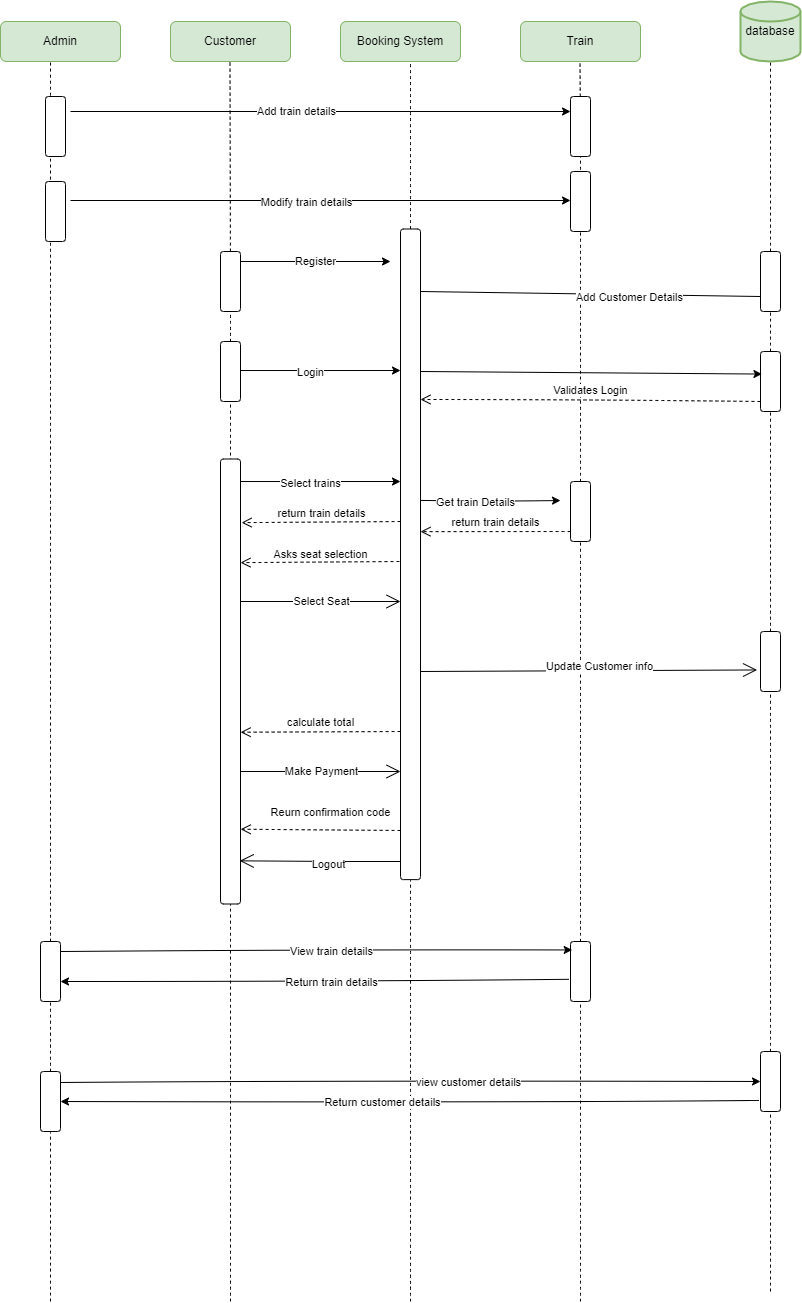

The diagram above was exported from draw.io. Its source (the exported page's mxGraphModel, read from the mxfile embedded in the PNG):
<mxGraphModel dx="868" dy="425" grid="1" gridSize="10" guides="1" tooltips="1" connect="1" arrows="1" fold="1" page="1" pageScale="1" pageWidth="850" pageHeight="1100" math="0" shadow="0">
  <root>
    <mxCell id="0" />
    <mxCell id="1" parent="0" />
    <mxCell id="k6K8BugZYaG1iPW2OyRe-1" value="Admin" style="whiteSpace=wrap;html=1;rounded=1;fillColor=#d5e8d4;strokeColor=#82b366;" parent="1" vertex="1">
      <mxGeometry x="70" y="40" width="120" height="40" as="geometry" />
    </mxCell>
    <mxCell id="k6K8BugZYaG1iPW2OyRe-2" value="Customer" style="whiteSpace=wrap;html=1;rounded=1;fillColor=#d5e8d4;strokeColor=#82b366;" parent="1" vertex="1">
      <mxGeometry x="240" y="40" width="120" height="40" as="geometry" />
    </mxCell>
    <mxCell id="k6K8BugZYaG1iPW2OyRe-3" value="Booking System" style="whiteSpace=wrap;html=1;rounded=1;fillColor=#d5e8d4;strokeColor=#82b366;" parent="1" vertex="1">
      <mxGeometry x="410" y="40" width="120" height="40" as="geometry" />
    </mxCell>
    <mxCell id="k6K8BugZYaG1iPW2OyRe-4" value="Train" style="whiteSpace=wrap;html=1;rounded=1;fillColor=#d5e8d4;strokeColor=#82b366;" parent="1" vertex="1">
      <mxGeometry x="590" y="40" width="120" height="40" as="geometry" />
    </mxCell>
    <mxCell id="k6K8BugZYaG1iPW2OyRe-5" value="" style="endArrow=none;dashed=1;html=1;curved=1;startArrow=none;" parent="1" source="k6K8BugZYaG1iPW2OyRe-57" edge="1">
      <mxGeometry width="50" height="50" relative="1" as="geometry">
        <mxPoint x="120" y="1110" as="sourcePoint" />
        <mxPoint x="120" y="80" as="targetPoint" />
      </mxGeometry>
    </mxCell>
    <mxCell id="k6K8BugZYaG1iPW2OyRe-6" value="" style="endArrow=none;dashed=1;html=1;startArrow=none;curved=1;" parent="1" source="k6K8BugZYaG1iPW2OyRe-20" edge="1">
      <mxGeometry width="50" height="50" relative="1" as="geometry">
        <mxPoint x="299.5" y="771.5999755859375" as="sourcePoint" />
        <mxPoint x="299.5" y="80" as="targetPoint" />
      </mxGeometry>
    </mxCell>
    <mxCell id="k6K8BugZYaG1iPW2OyRe-7" value="" style="endArrow=none;dashed=1;html=1;startArrow=none;curved=1;" parent="1" source="k6K8BugZYaG1iPW2OyRe-24" edge="1">
      <mxGeometry width="50" height="50" relative="1" as="geometry">
        <mxPoint x="480" y="771.5999755859375" as="sourcePoint" />
        <mxPoint x="480" y="80" as="targetPoint" />
      </mxGeometry>
    </mxCell>
    <mxCell id="k6K8BugZYaG1iPW2OyRe-8" value="" style="endArrow=none;dashed=1;html=1;startArrow=none;curved=1;" parent="1" source="k6K8BugZYaG1iPW2OyRe-12" edge="1">
      <mxGeometry width="50" height="50" relative="1" as="geometry">
        <mxPoint x="649.5" y="771.5999755859375" as="sourcePoint" />
        <mxPoint x="649.5" y="80" as="targetPoint" />
      </mxGeometry>
    </mxCell>
    <mxCell id="k6K8BugZYaG1iPW2OyRe-9" value="" style="endArrow=none;dashed=1;html=1;startArrow=none;curved=1;" parent="1" source="k6K8BugZYaG1iPW2OyRe-26" edge="1">
      <mxGeometry width="50" height="50" relative="1" as="geometry">
        <mxPoint x="840" y="771.5999755859375" as="sourcePoint" />
        <mxPoint x="840" y="80" as="targetPoint" />
      </mxGeometry>
    </mxCell>
    <mxCell id="k6K8BugZYaG1iPW2OyRe-10" value="database" style="strokeWidth=2;html=1;shape=mxgraph.flowchart.database;whiteSpace=wrap;rounded=1;fillColor=#d5e8d4;strokeColor=#82b366;" parent="1" vertex="1">
      <mxGeometry x="810" y="20" width="60" height="60" as="geometry" />
    </mxCell>
    <mxCell id="k6K8BugZYaG1iPW2OyRe-11" value="" style="whiteSpace=wrap;html=1;rotation=90;rounded=1;" parent="1" vertex="1">
      <mxGeometry x="95" y="135" width="60" height="20" as="geometry" />
    </mxCell>
    <mxCell id="k6K8BugZYaG1iPW2OyRe-12" value="" style="whiteSpace=wrap;html=1;rotation=90;rounded=1;" parent="1" vertex="1">
      <mxGeometry x="620" y="135" width="60" height="20" as="geometry" />
    </mxCell>
    <mxCell id="k6K8BugZYaG1iPW2OyRe-13" value="" style="endArrow=none;dashed=1;html=1;startArrow=none;curved=1;" parent="1" source="k6K8BugZYaG1iPW2OyRe-44" target="k6K8BugZYaG1iPW2OyRe-12" edge="1">
      <mxGeometry width="50" height="50" relative="1" as="geometry">
        <mxPoint x="649.5" y="771.5999755859375" as="sourcePoint" />
        <mxPoint x="649.5" y="80" as="targetPoint" />
      </mxGeometry>
    </mxCell>
    <mxCell id="k6K8BugZYaG1iPW2OyRe-14" value="" style="whiteSpace=wrap;html=1;rotation=90;rounded=1;" parent="1" vertex="1">
      <mxGeometry x="620" y="210" width="60" height="20" as="geometry" />
    </mxCell>
    <mxCell id="k6K8BugZYaG1iPW2OyRe-15" value="" style="whiteSpace=wrap;html=1;rotation=90;rounded=1;" parent="1" vertex="1">
      <mxGeometry x="95" y="220" width="60" height="20" as="geometry" />
    </mxCell>
    <mxCell id="k6K8BugZYaG1iPW2OyRe-16" value="" style="endArrow=classic;html=1;entryX=0.25;entryY=1;entryDx=0;entryDy=0;curved=1;" parent="1" target="k6K8BugZYaG1iPW2OyRe-12" edge="1">
      <mxGeometry width="50" height="50" relative="1" as="geometry">
        <mxPoint x="140" y="130" as="sourcePoint" />
        <mxPoint x="190" y="80" as="targetPoint" />
      </mxGeometry>
    </mxCell>
    <mxCell id="k6K8BugZYaG1iPW2OyRe-17" value="Add train details" style="edgeLabel;html=1;align=center;verticalAlign=middle;resizable=0;points=[];rounded=1;" parent="k6K8BugZYaG1iPW2OyRe-16" vertex="1" connectable="0">
      <mxGeometry x="-0.1008" y="1" relative="1" as="geometry">
        <mxPoint as="offset" />
      </mxGeometry>
    </mxCell>
    <mxCell id="k6K8BugZYaG1iPW2OyRe-18" value="" style="endArrow=classic;html=1;entryX=0.25;entryY=1;entryDx=0;entryDy=0;curved=1;" parent="1" edge="1">
      <mxGeometry width="50" height="50" relative="1" as="geometry">
        <mxPoint x="140" y="219" as="sourcePoint" />
        <mxPoint x="640" y="219" as="targetPoint" />
      </mxGeometry>
    </mxCell>
    <mxCell id="k6K8BugZYaG1iPW2OyRe-19" value="Modify train details" style="edgeLabel;html=1;align=center;verticalAlign=middle;resizable=0;points=[];rounded=1;" parent="k6K8BugZYaG1iPW2OyRe-18" vertex="1" connectable="0">
      <mxGeometry x="-0.0608" y="-1" relative="1" as="geometry">
        <mxPoint as="offset" />
      </mxGeometry>
    </mxCell>
    <mxCell id="k6K8BugZYaG1iPW2OyRe-20" value="" style="whiteSpace=wrap;html=1;rotation=90;rounded=1;" parent="1" vertex="1">
      <mxGeometry x="270" y="290" width="60" height="20" as="geometry" />
    </mxCell>
    <mxCell id="k6K8BugZYaG1iPW2OyRe-21" value="" style="endArrow=none;dashed=1;html=1;startArrow=none;curved=1;" parent="1" source="k6K8BugZYaG1iPW2OyRe-22" target="k6K8BugZYaG1iPW2OyRe-20" edge="1">
      <mxGeometry width="50" height="50" relative="1" as="geometry">
        <mxPoint x="299.5" y="771.5999755859375" as="sourcePoint" />
        <mxPoint x="299.5" y="80" as="targetPoint" />
      </mxGeometry>
    </mxCell>
    <mxCell id="k6K8BugZYaG1iPW2OyRe-22" value="" style="whiteSpace=wrap;html=1;rotation=90;rounded=1;" parent="1" vertex="1">
      <mxGeometry x="270" y="380" width="60" height="20" as="geometry" />
    </mxCell>
    <mxCell id="k6K8BugZYaG1iPW2OyRe-23" value="" style="endArrow=none;dashed=1;html=1;startArrow=none;curved=1;" parent="1" target="k6K8BugZYaG1iPW2OyRe-22" edge="1">
      <mxGeometry width="50" height="50" relative="1" as="geometry">
        <mxPoint x="300" y="1320" as="sourcePoint" />
        <mxPoint x="299.9681933825773" y="330" as="targetPoint" />
      </mxGeometry>
    </mxCell>
    <mxCell id="k6K8BugZYaG1iPW2OyRe-24" value="" style="whiteSpace=wrap;html=1;rotation=90;rounded=1;" parent="1" vertex="1">
      <mxGeometry x="154.7" y="562.81" width="650.62" height="20" as="geometry" />
    </mxCell>
    <mxCell id="k6K8BugZYaG1iPW2OyRe-25" value="" style="endArrow=none;dashed=1;html=1;curved=1;" parent="1" target="k6K8BugZYaG1iPW2OyRe-24" edge="1">
      <mxGeometry width="50" height="50" relative="1" as="geometry">
        <mxPoint x="480" y="1320" as="sourcePoint" />
        <mxPoint x="480" y="80" as="targetPoint" />
      </mxGeometry>
    </mxCell>
    <mxCell id="k6K8BugZYaG1iPW2OyRe-26" value="" style="whiteSpace=wrap;html=1;rotation=90;rounded=1;" parent="1" vertex="1">
      <mxGeometry x="810" y="290" width="60" height="20" as="geometry" />
    </mxCell>
    <mxCell id="k6K8BugZYaG1iPW2OyRe-27" value="" style="endArrow=none;dashed=1;html=1;startArrow=none;curved=1;" parent="1" source="k6K8BugZYaG1iPW2OyRe-28" target="k6K8BugZYaG1iPW2OyRe-26" edge="1">
      <mxGeometry width="50" height="50" relative="1" as="geometry">
        <mxPoint x="840" y="771.5999755859375" as="sourcePoint" />
        <mxPoint x="840" y="80" as="targetPoint" />
      </mxGeometry>
    </mxCell>
    <mxCell id="k6K8BugZYaG1iPW2OyRe-28" value="" style="whiteSpace=wrap;html=1;rotation=90;rounded=1;" parent="1" vertex="1">
      <mxGeometry x="810" y="390" width="60" height="20" as="geometry" />
    </mxCell>
    <mxCell id="k6K8BugZYaG1iPW2OyRe-29" value="" style="endArrow=none;dashed=1;html=1;startArrow=none;curved=1;" parent="1" source="k6K8BugZYaG1iPW2OyRe-49" target="k6K8BugZYaG1iPW2OyRe-28" edge="1">
      <mxGeometry width="50" height="50" relative="1" as="geometry">
        <mxPoint x="840" y="771.5999755859375" as="sourcePoint" />
        <mxPoint x="840" y="310" as="targetPoint" />
      </mxGeometry>
    </mxCell>
    <mxCell id="k6K8BugZYaG1iPW2OyRe-30" value="Register" style="endArrow=classic;html=1;curved=1;" parent="1" edge="1">
      <mxGeometry width="50" height="50" relative="1" as="geometry">
        <mxPoint x="310" y="280" as="sourcePoint" />
        <mxPoint x="460" y="280" as="targetPoint" />
      </mxGeometry>
    </mxCell>
    <mxCell id="k6K8BugZYaG1iPW2OyRe-31" value="" style="endArrow=classic;html=1;entryX=0.073;entryY=1;entryDx=0;entryDy=0;entryPerimeter=0;curved=1;" parent="1" edge="1">
      <mxGeometry width="50" height="50" relative="1" as="geometry">
        <mxPoint x="310" y="389.02" as="sourcePoint" />
        <mxPoint x="470" y="389.0049999999999" as="targetPoint" />
      </mxGeometry>
    </mxCell>
    <mxCell id="k6K8BugZYaG1iPW2OyRe-32" value="Login" style="edgeLabel;html=1;align=center;verticalAlign=middle;resizable=0;points=[];rounded=1;" parent="k6K8BugZYaG1iPW2OyRe-31" vertex="1" connectable="0">
      <mxGeometry x="0.46" relative="1" as="geometry">
        <mxPoint x="-47" y="1" as="offset" />
      </mxGeometry>
    </mxCell>
    <mxCell id="k6K8BugZYaG1iPW2OyRe-33" value="" style="endArrow=none;html=1;entryX=0.75;entryY=1;entryDx=0;entryDy=0;curved=1;" parent="1" target="k6K8BugZYaG1iPW2OyRe-26" edge="1">
      <mxGeometry width="50" height="50" relative="1" as="geometry">
        <mxPoint x="490" y="310" as="sourcePoint" />
        <mxPoint x="540" y="260" as="targetPoint" />
      </mxGeometry>
    </mxCell>
    <mxCell id="k6K8BugZYaG1iPW2OyRe-34" value="Add Customer Details" style="edgeLabel;html=1;align=center;verticalAlign=middle;resizable=0;points=[];rounded=1;" parent="k6K8BugZYaG1iPW2OyRe-33" vertex="1" connectable="0">
      <mxGeometry x="0.2284" y="-2" relative="1" as="geometry">
        <mxPoint as="offset" />
      </mxGeometry>
    </mxCell>
    <mxCell id="k6K8BugZYaG1iPW2OyRe-35" value="" style="endArrow=classic;html=1;entryX=0.376;entryY=0.928;entryDx=0;entryDy=0;entryPerimeter=0;curved=1;" parent="1" target="k6K8BugZYaG1iPW2OyRe-28" edge="1">
      <mxGeometry width="50" height="50" relative="1" as="geometry">
        <mxPoint x="490" y="390" as="sourcePoint" />
        <mxPoint x="540" y="340" as="targetPoint" />
      </mxGeometry>
    </mxCell>
    <mxCell id="k6K8BugZYaG1iPW2OyRe-36" value="Validates Login" style="html=1;verticalAlign=bottom;endArrow=open;dashed=1;endSize=8;curved=1;" parent="1" edge="1">
      <mxGeometry relative="1" as="geometry">
        <mxPoint x="830" y="420" as="sourcePoint" />
        <mxPoint x="490" y="418" as="targetPoint" />
        <Array as="points">
          <mxPoint x="660" y="418" />
        </Array>
      </mxGeometry>
    </mxCell>
    <mxCell id="k6K8BugZYaG1iPW2OyRe-37" value="" style="whiteSpace=wrap;html=1;rotation=90;rounded=1;" parent="1" vertex="1">
      <mxGeometry x="77.5" y="690" width="445" height="20" as="geometry" />
    </mxCell>
    <mxCell id="k6K8BugZYaG1iPW2OyRe-38" value="return train details" style="html=1;verticalAlign=bottom;endArrow=open;dashed=1;endSize=8;entryX=0.143;entryY=-0.056;entryDx=0;entryDy=0;entryPerimeter=0;curved=1;" parent="1" target="k6K8BugZYaG1iPW2OyRe-37" edge="1">
      <mxGeometry relative="1" as="geometry">
        <mxPoint x="470" y="540" as="sourcePoint" />
        <mxPoint x="390" y="540" as="targetPoint" />
      </mxGeometry>
    </mxCell>
    <mxCell id="k6K8BugZYaG1iPW2OyRe-39" value="Asks seat selection" style="html=1;verticalAlign=bottom;endArrow=open;dashed=1;endSize=8;entryX=0.143;entryY=-0.056;entryDx=0;entryDy=0;entryPerimeter=0;curved=1;" parent="1" edge="1">
      <mxGeometry x="-0.007" y="1" relative="1" as="geometry">
        <mxPoint x="468.8800000000001" y="580" as="sourcePoint" />
        <mxPoint x="310" y="581.135" as="targetPoint" />
        <mxPoint as="offset" />
      </mxGeometry>
    </mxCell>
    <mxCell id="k6K8BugZYaG1iPW2OyRe-40" value="" style="endArrow=classic;html=1;entryX=0.073;entryY=1;entryDx=0;entryDy=0;entryPerimeter=0;curved=1;" parent="1" edge="1">
      <mxGeometry width="50" height="50" relative="1" as="geometry">
        <mxPoint x="310" y="500.02" as="sourcePoint" />
        <mxPoint x="470" y="500.0049999999999" as="targetPoint" />
      </mxGeometry>
    </mxCell>
    <mxCell id="k6K8BugZYaG1iPW2OyRe-41" value="Select trains" style="edgeLabel;html=1;align=center;verticalAlign=middle;resizable=0;points=[];rounded=1;" parent="k6K8BugZYaG1iPW2OyRe-40" vertex="1" connectable="0">
      <mxGeometry x="0.46" relative="1" as="geometry">
        <mxPoint x="-47" y="1" as="offset" />
      </mxGeometry>
    </mxCell>
    <mxCell id="k6K8BugZYaG1iPW2OyRe-42" value="" style="endArrow=open;endFill=1;endSize=12;html=1;curved=1;" parent="1" edge="1">
      <mxGeometry width="160" relative="1" as="geometry">
        <mxPoint x="310" y="620" as="sourcePoint" />
        <mxPoint x="470" y="620" as="targetPoint" />
      </mxGeometry>
    </mxCell>
    <mxCell id="k6K8BugZYaG1iPW2OyRe-43" value="Select Seat" style="edgeLabel;html=1;align=center;verticalAlign=middle;resizable=0;points=[];rounded=1;" parent="k6K8BugZYaG1iPW2OyRe-42" vertex="1" connectable="0">
      <mxGeometry x="-0.196" y="1" relative="1" as="geometry">
        <mxPoint x="16" as="offset" />
      </mxGeometry>
    </mxCell>
    <mxCell id="k6K8BugZYaG1iPW2OyRe-44" value="" style="whiteSpace=wrap;html=1;rotation=90;rounded=1;" parent="1" vertex="1">
      <mxGeometry x="620" y="520" width="60" height="20" as="geometry" />
    </mxCell>
    <mxCell id="k6K8BugZYaG1iPW2OyRe-45" value="" style="endArrow=none;dashed=1;html=1;curved=1;startArrow=none;" parent="1" source="k6K8BugZYaG1iPW2OyRe-59" target="k6K8BugZYaG1iPW2OyRe-44" edge="1">
      <mxGeometry width="50" height="50" relative="1" as="geometry">
        <mxPoint x="650" y="1060" as="sourcePoint" />
        <mxPoint x="649.9760612821824" y="175" as="targetPoint" />
      </mxGeometry>
    </mxCell>
    <mxCell id="k6K8BugZYaG1iPW2OyRe-46" value="Get" style="endArrow=classic;html=1;curved=1;" parent="1" edge="1">
      <mxGeometry width="50" height="50" relative="1" as="geometry">
        <mxPoint x="490" y="518.9000000000001" as="sourcePoint" />
        <mxPoint x="630" y="519" as="targetPoint" />
        <Array as="points">
          <mxPoint x="560" y="520" />
        </Array>
      </mxGeometry>
    </mxCell>
    <mxCell id="k6K8BugZYaG1iPW2OyRe-47" value="Get train Details" style="edgeLabel;html=1;align=center;verticalAlign=middle;resizable=0;points=[];rounded=1;" parent="k6K8BugZYaG1iPW2OyRe-46" vertex="1" connectable="0">
      <mxGeometry x="0.46" relative="1" as="geometry">
        <mxPoint x="-47" y="1" as="offset" />
      </mxGeometry>
    </mxCell>
    <mxCell id="k6K8BugZYaG1iPW2OyRe-48" value="return train details" style="html=1;verticalAlign=bottom;endArrow=open;dashed=1;endSize=8;entryX=0.143;entryY=-0.056;entryDx=0;entryDy=0;entryPerimeter=0;curved=1;" parent="1" edge="1">
      <mxGeometry relative="1" as="geometry">
        <mxPoint x="640" y="550" as="sourcePoint" />
        <mxPoint x="490" y="550.135" as="targetPoint" />
      </mxGeometry>
    </mxCell>
    <mxCell id="k6K8BugZYaG1iPW2OyRe-49" value="" style="whiteSpace=wrap;html=1;rotation=90;rounded=1;" parent="1" vertex="1">
      <mxGeometry x="810" y="670" width="60" height="20" as="geometry" />
    </mxCell>
    <mxCell id="k6K8BugZYaG1iPW2OyRe-50" value="" style="endArrow=none;dashed=1;html=1;curved=1;startArrow=none;" parent="1" source="k6K8BugZYaG1iPW2OyRe-67" target="k6K8BugZYaG1iPW2OyRe-49" edge="1">
      <mxGeometry width="50" height="50" relative="1" as="geometry">
        <mxPoint x="840" y="1310" as="sourcePoint" />
        <mxPoint x="840" y="430" as="targetPoint" />
      </mxGeometry>
    </mxCell>
    <mxCell id="k6K8BugZYaG1iPW2OyRe-51" value="" style="endArrow=open;endFill=1;endSize=12;html=1;entryX=0.641;entryY=1.172;entryDx=0;entryDy=0;entryPerimeter=0;curved=1;" parent="1" target="k6K8BugZYaG1iPW2OyRe-49" edge="1">
      <mxGeometry width="160" relative="1" as="geometry">
        <mxPoint x="490" y="690" as="sourcePoint" />
        <mxPoint x="650" y="690" as="targetPoint" />
      </mxGeometry>
    </mxCell>
    <mxCell id="k6K8BugZYaG1iPW2OyRe-52" value="Update Customer info" style="edgeLabel;html=1;align=center;verticalAlign=middle;resizable=0;points=[];rounded=1;" parent="k6K8BugZYaG1iPW2OyRe-51" vertex="1" connectable="0">
      <mxGeometry x="0.7798" y="-1" relative="1" as="geometry">
        <mxPoint x="-122" y="-5" as="offset" />
      </mxGeometry>
    </mxCell>
    <mxCell id="k6K8BugZYaG1iPW2OyRe-53" value="calculate total" style="html=1;verticalAlign=bottom;endArrow=open;dashed=1;endSize=8;entryX=0.614;entryY=-0.006;entryDx=0;entryDy=0;entryPerimeter=0;curved=1;" parent="1" target="k6K8BugZYaG1iPW2OyRe-37" edge="1">
      <mxGeometry relative="1" as="geometry">
        <mxPoint x="470" y="750" as="sourcePoint" />
        <mxPoint x="320" y="750" as="targetPoint" />
      </mxGeometry>
    </mxCell>
    <mxCell id="k6K8BugZYaG1iPW2OyRe-54" value="dfdf" style="endArrow=open;endFill=1;endSize=12;html=1;curved=1;" parent="1" edge="1">
      <mxGeometry width="160" relative="1" as="geometry">
        <mxPoint x="310" y="790" as="sourcePoint" />
        <mxPoint x="470" y="790" as="targetPoint" />
      </mxGeometry>
    </mxCell>
    <mxCell id="k6K8BugZYaG1iPW2OyRe-55" value="Make Payment" style="edgeLabel;html=1;align=center;verticalAlign=middle;resizable=0;points=[];rounded=1;" parent="k6K8BugZYaG1iPW2OyRe-54" vertex="1" connectable="0">
      <mxGeometry x="-0.196" y="1" relative="1" as="geometry">
        <mxPoint x="16" as="offset" />
      </mxGeometry>
    </mxCell>
    <mxCell id="k6K8BugZYaG1iPW2OyRe-56" value="Reurn confirmation code" style="html=1;verticalAlign=bottom;endArrow=open;dashed=1;endSize=8;entryX=0.832;entryY=-0.006;entryDx=0;entryDy=0;entryPerimeter=0;curved=1;" parent="1" target="k6K8BugZYaG1iPW2OyRe-37" edge="1">
      <mxGeometry x="-0.1235" y="-8" relative="1" as="geometry">
        <mxPoint x="470" y="849" as="sourcePoint" />
        <mxPoint x="320" y="849" as="targetPoint" />
        <mxPoint as="offset" />
      </mxGeometry>
    </mxCell>
    <mxCell id="k6K8BugZYaG1iPW2OyRe-57" value="" style="whiteSpace=wrap;html=1;rotation=90;rounded=1;" parent="1" vertex="1">
      <mxGeometry x="90" y="980" width="60" height="20" as="geometry" />
    </mxCell>
    <mxCell id="k6K8BugZYaG1iPW2OyRe-58" value="" style="endArrow=none;dashed=1;html=1;curved=1;startArrow=none;" parent="1" source="k6K8BugZYaG1iPW2OyRe-65" target="k6K8BugZYaG1iPW2OyRe-57" edge="1">
      <mxGeometry width="50" height="50" relative="1" as="geometry">
        <mxPoint x="120" y="1380" as="sourcePoint" />
        <mxPoint x="120" y="80" as="targetPoint" />
      </mxGeometry>
    </mxCell>
    <mxCell id="k6K8BugZYaG1iPW2OyRe-59" value="" style="whiteSpace=wrap;html=1;rotation=90;rounded=1;" parent="1" vertex="1">
      <mxGeometry x="620" y="980" width="60" height="20" as="geometry" />
    </mxCell>
    <mxCell id="k6K8BugZYaG1iPW2OyRe-60" value="" style="endArrow=none;dashed=1;html=1;curved=1;" parent="1" target="k6K8BugZYaG1iPW2OyRe-59" edge="1">
      <mxGeometry width="50" height="50" relative="1" as="geometry">
        <mxPoint x="650" y="1320" as="sourcePoint" />
        <mxPoint x="650" y="560" as="targetPoint" />
      </mxGeometry>
    </mxCell>
    <mxCell id="k6K8BugZYaG1iPW2OyRe-61" value="" style="endArrow=classic;html=1;entryX=0.141;entryY=0.917;entryDx=0;entryDy=0;curved=1;entryPerimeter=0;" parent="1" target="k6K8BugZYaG1iPW2OyRe-59" edge="1">
      <mxGeometry width="50" height="50" relative="1" as="geometry">
        <mxPoint x="130" y="970.02" as="sourcePoint" />
        <mxPoint x="290" y="970.0049999999999" as="targetPoint" />
        <Array as="points">
          <mxPoint x="390" y="968" />
        </Array>
      </mxGeometry>
    </mxCell>
    <mxCell id="k6K8BugZYaG1iPW2OyRe-62" value="View train details" style="edgeLabel;html=1;align=center;verticalAlign=middle;resizable=0;points=[];rounded=1;" parent="k6K8BugZYaG1iPW2OyRe-61" vertex="1" connectable="0">
      <mxGeometry x="0.46" relative="1" as="geometry">
        <mxPoint x="-103" y="1" as="offset" />
      </mxGeometry>
    </mxCell>
    <mxCell id="k6K8BugZYaG1iPW2OyRe-63" value="" style="endArrow=classic;html=1;curved=1;exitX=0.63;exitY=1.094;exitDx=0;exitDy=0;exitPerimeter=0;" parent="1" source="k6K8BugZYaG1iPW2OyRe-59" edge="1">
      <mxGeometry width="50" height="50" relative="1" as="geometry">
        <mxPoint x="140" y="980.02" as="sourcePoint" />
        <mxPoint x="130" y="1000" as="targetPoint" />
        <Array as="points">
          <mxPoint x="420" y="1000" />
        </Array>
      </mxGeometry>
    </mxCell>
    <mxCell id="k6K8BugZYaG1iPW2OyRe-64" value="Return train details" style="edgeLabel;html=1;align=center;verticalAlign=middle;resizable=0;points=[];rounded=1;" parent="k6K8BugZYaG1iPW2OyRe-63" vertex="1" connectable="0">
      <mxGeometry x="0.46" relative="1" as="geometry">
        <mxPoint x="133" as="offset" />
      </mxGeometry>
    </mxCell>
    <mxCell id="k6K8BugZYaG1iPW2OyRe-65" value="" style="whiteSpace=wrap;html=1;rotation=90;rounded=1;" parent="1" vertex="1">
      <mxGeometry x="90" y="1110" width="60" height="20" as="geometry" />
    </mxCell>
    <mxCell id="k6K8BugZYaG1iPW2OyRe-66" value="" style="endArrow=none;dashed=1;html=1;curved=1;" parent="1" target="k6K8BugZYaG1iPW2OyRe-65" edge="1">
      <mxGeometry width="50" height="50" relative="1" as="geometry">
        <mxPoint x="120" y="1320" as="sourcePoint" />
        <mxPoint x="120" y="1020" as="targetPoint" />
      </mxGeometry>
    </mxCell>
    <mxCell id="k6K8BugZYaG1iPW2OyRe-67" value="" style="whiteSpace=wrap;html=1;rotation=90;rounded=1;" parent="1" vertex="1">
      <mxGeometry x="810" y="1090" width="60" height="20" as="geometry" />
    </mxCell>
    <mxCell id="k6K8BugZYaG1iPW2OyRe-68" value="" style="endArrow=none;dashed=1;html=1;curved=1;" parent="1" target="k6K8BugZYaG1iPW2OyRe-67" edge="1">
      <mxGeometry width="50" height="50" relative="1" as="geometry">
        <mxPoint x="840" y="1310" as="sourcePoint" />
        <mxPoint x="840" y="710" as="targetPoint" />
      </mxGeometry>
    </mxCell>
    <mxCell id="k6K8BugZYaG1iPW2OyRe-69" value="" style="endArrow=classic;html=1;curved=1;entryX=0.5;entryY=1;entryDx=0;entryDy=0;" parent="1" target="k6K8BugZYaG1iPW2OyRe-67" edge="1">
      <mxGeometry width="50" height="50" relative="1" as="geometry">
        <mxPoint x="130" y="1101.01" as="sourcePoint" />
        <mxPoint x="820" y="1099" as="targetPoint" />
        <Array as="points">
          <mxPoint x="390" y="1098.99" />
        </Array>
      </mxGeometry>
    </mxCell>
    <mxCell id="k6K8BugZYaG1iPW2OyRe-70" value="view customer details" style="edgeLabel;html=1;align=center;verticalAlign=middle;resizable=0;points=[];rounded=1;" parent="k6K8BugZYaG1iPW2OyRe-69" vertex="1" connectable="0">
      <mxGeometry x="0.46" relative="1" as="geometry">
        <mxPoint x="-103" y="1" as="offset" />
      </mxGeometry>
    </mxCell>
    <mxCell id="k6K8BugZYaG1iPW2OyRe-71" value="" style="endArrow=classic;html=1;curved=1;exitX=0.63;exitY=1.094;exitDx=0;exitDy=0;exitPerimeter=0;entryX=0.5;entryY=0;entryDx=0;entryDy=0;" parent="1" target="k6K8BugZYaG1iPW2OyRe-65" edge="1">
      <mxGeometry width="50" height="50" relative="1" as="geometry">
        <mxPoint x="828.1199999999999" y="1118.8999999999999" as="sourcePoint" />
        <mxPoint x="320" y="1121.1" as="targetPoint" />
        <Array as="points">
          <mxPoint x="610" y="1121.1" />
        </Array>
      </mxGeometry>
    </mxCell>
    <mxCell id="k6K8BugZYaG1iPW2OyRe-72" value="Return customer details" style="edgeLabel;html=1;align=center;verticalAlign=middle;resizable=0;points=[];rounded=1;" parent="k6K8BugZYaG1iPW2OyRe-71" vertex="1" connectable="0">
      <mxGeometry x="0.46" relative="1" as="geometry">
        <mxPoint x="133" as="offset" />
      </mxGeometry>
    </mxCell>
    <mxCell id="k6K8BugZYaG1iPW2OyRe-73" value="" style="endArrow=open;endFill=1;endSize=12;html=1;rounded=1;curved=1;entryX=0.903;entryY=0.039;entryDx=0;entryDy=0;entryPerimeter=0;" parent="1" target="k6K8BugZYaG1iPW2OyRe-37" edge="1">
      <mxGeometry width="160" relative="1" as="geometry">
        <mxPoint x="470" y="880" as="sourcePoint" />
        <mxPoint x="570" y="850" as="targetPoint" />
        <Array as="points">
          <mxPoint x="410" y="880" />
        </Array>
      </mxGeometry>
    </mxCell>
    <mxCell id="k6K8BugZYaG1iPW2OyRe-74" value="Logout" style="edgeLabel;html=1;align=center;verticalAlign=middle;resizable=0;points=[];" parent="k6K8BugZYaG1iPW2OyRe-73" vertex="1" connectable="0">
      <mxGeometry x="-0.106" y="3" relative="1" as="geometry">
        <mxPoint as="offset" />
      </mxGeometry>
    </mxCell>
  </root>
</mxGraphModel>